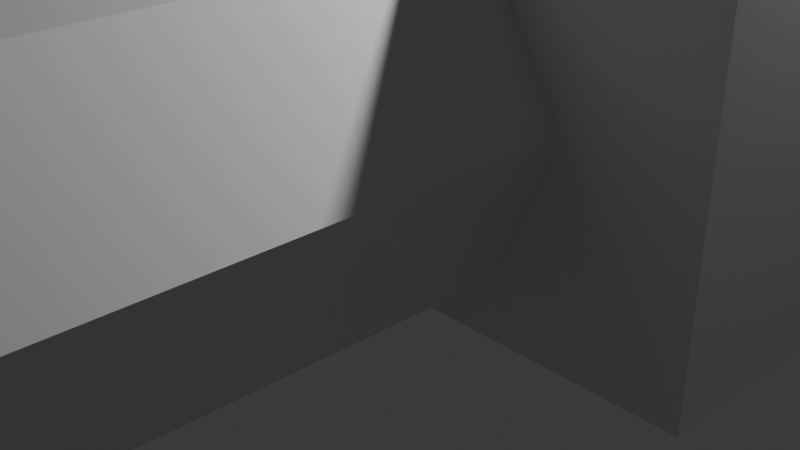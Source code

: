 # Source: Untitled.blend  (saved by Blender 5.2.45; exported with 4.5.12 LTS)
import bpy
from mathutils import Matrix  # noqa: F401  (used for matrix-valued properties, if any)

bpy.ops.wm.read_factory_settings(use_empty=True)
scene = bpy.context.scene
scene.name = 'Scene'

# ---- collections
col_collection = bpy.data.collections.new('Collection'); scene.collection.children.link(col_collection)

# ---- world
world_world = bpy.data.worlds.new('World'); scene.world = world_world
world_world.use_nodes = True; world_world.node_tree.nodes.clear()
_N = world_world.node_tree.nodes; _L = world_world.node_tree.links
n0 = _N.new('ShaderNodeOutputWorld'); n0.name = 'World Output'; n0.location = (200, 100)
n1 = _N.new('ShaderNodeBackground'); n1.name = 'Background'; n1.location = (-200, 100)
n1.inputs[0].default_value = (0.05088, 0.05088, 0.05088, 1.0)
_L.new(n1.outputs[0], n0.inputs[0])
n0.is_active_output = True
world_world.color = (0.05088, 0.05088, 0.05088)
world_world.sun_shadow_jitter_overblur = 0.0

# ---- cameras
cam_camera = bpy.data.cameras.new('Camera')
cam_camera.clip_end = 100.0
cam_camera.ortho_scale = 7.314

# ---- lights
light_light = bpy.data.lights.new('Light', 'POINT')
light_light.energy = 1000.0
light_light.shadow_soft_size = 0.1

# ---- meshes
me_plane_002 = bpy.data.meshes.new('Plane.002')
me_plane_002.from_pydata([(-2.156, -1.0, 0.5683), (-3.096, 5.0, 0.9042), (-3.096, 5.0, 3.096), (-1.927, -1.0, 3.286), (-4.0, -1.0, 0.0), (-4.0, -1.0, 4.0), (-1.991, -6.724, 1.372), (-4.0, -1.0, 2.107), (-3.096, 5.0, 2.107), (-2.751, -1.0, 2.0), (-1.796, -6.878, 2.155), (-2.079, -5.485, 0.5683), (-1.802, -5.906, 3.131), (-2.751, -5.485, 2.0), (0.0, -1.0, 0.0), (0.0, 5.0, 0.0), (0.0, -1.0, 4.0), (0.0, 5.0, 4.0), (0.0, -1.0, 0.5683), (0.0, -1.0, 3.286), (0.0, -1.0, 0.5683), (0.0, -1.0, 3.286), (0.0, -6.724, 1.372), (0.0, -6.013, 3.286), (0.0, -7.0, 2.0), (0.0, 5.0, 2.107), (0.0, -5.485, 3.286), (0.0, -5.485, 0.5683), (-1.991, -7.0, 2.0), (-0.1959, -6.864, 2.142), (-2.0, -5.759, 3.286), (-0.1969, -6.124, 3.143), (-0.1924, -6.809, 2.095), (-0.1935, -6.07, 3.096), (-1.793, -6.824, 2.107), (-1.799, -5.851, 3.083), (-4.0, 5.0, 0.0), (-0.9042, 5.0, 0.9042), (-4.0, 5.0, 4.0), (-0.9042, 5.0, 3.096), (-4.0, 5.0, 2.107), (-0.9042, 5.0, 2.107)], [(20, 27), (21, 26), (18, 20), (19, 21)], [(40, 7, 5, 38), (41, 8, 2, 39), (18, 0, 4, 14), (9, 3, 5, 7), (13, 11, 6, 28), (0, 9, 7, 4), (37, 1, 8, 41), (36, 4, 7, 40), (3, 9, 13, 30), (11, 13, 9, 0), (6, 22, 24, 28), (11, 27, 22, 6), (3, 19, 16, 5), (5, 16, 17, 38), (4, 36, 15, 14), (30, 26, 19, 3), (0, 18, 27, 11), (26, 30, 23), (28, 30, 13), (12, 10, 34, 35), (29, 10, 28, 24), (31, 29, 24, 23), (12, 31, 23, 30), (10, 12, 30, 28), (32, 33, 35, 34), (29, 31, 33, 32), (31, 12, 35, 33), (10, 29, 32, 34), (1, 37, 15, 36), (39, 2, 38, 17), (8, 1, 36, 40), (2, 8, 40, 38), (37, 41, 25, 15), (41, 39, 17, 25)])
_uv = me_plane_002.uv_layers.new(name='UVMap')
_uv.uv.foreach_set('vector', [0.0, 1.0, 0.0, 0.0, 0.0, 0.0, 0.0, 1.0, 0.387, 1.0, 0.113, 1.0, 0.113, 1.0, 0.387, 1.0, 0.5, 0.0, 0.1013, 0.0, 0.0, 0.0, 0.5, 0.0, 0.1013, 0.0, 0.1013, 0.0, 0.0, 0.0, 0.0, 0.0, 0.1013, 0.0, 0.1013, 0.0, 0.1013, 0.0, 0.1013, 0.0, 0.1013, 0.0, 0.1013, 0.0, 0.0, 0.0, 0.0, 0.0, 0.387, 1.0, 0.113, 1.0, 0.113, 1.0, 0.387, 1.0, 0.0, 1.0, 0.0, 0.0, 0.0, 0.0, 0.0, 1.0, 0.1013, 0.0, 0.1013, 0.0, 0.1013, 0.0, 0.1013, 0.0, 0.1013, 0.0, 0.1013, 0.0, 0.1013, 0.0, 0.1013, 0.0, 0.1013, 0.0, 0.5, 0.0, 0.5, 0.0, 0.1013, 0.0, 0.1013, 0.0, 0.5, 0.0, 0.5, 0.0, 0.1013, 0.0, 0.1013, 0.0, 0.5, 0.0, 0.5, 0.0, 0.0, 0.0, 0.0, 0.0, 0.5, 0.0, 0.5, 1.0, 0.0, 1.0, 0.0, 0.0, 0.0, 1.0, 0.5, 1.0, 0.5, 0.0, 0.1013, 0.0, 0.5, 0.0, 0.5, 0.0, 0.1013, 0.0, 0.1013, 0.0, 0.5, 0.0, 0.5, 0.0, 0.1013, 0.0, 0.5, 0.0, 0.1013, 0.0, 0.0, 0.0, 0.1013, 0.0, 0.1013, 0.0, 0.1013, 0.0, 0.1017, 0.0, 0.129, 0.0, 0.129, 0.0, 0.1017, 0.0, 0.4122, 0.0, 0.129, 0.0, 0.1013, 0.0, 0.5, 0.0, 0.0573, 0.0, 0.4122, 0.0, 0.5, 0.0, 0.0, 0.0, 0.1017, 0.0, 0.0573, 0.0, 0.0, 0.0, 0.1013, 0.0, 0.129, 0.0, 0.1017, 0.0, 0.1013, 0.0, 0.1013, 0.0, 0.4122, 0.0, 0.0573, 0.0, 0.1017, 0.0, 0.129, 0.0, 0.4122, 0.0, 0.0573, 0.0, 0.0573, 0.0, 0.4122, 0.0, 0.0573, 0.0, 0.1017, 0.0, 0.1017, 0.0, 0.0573, 0.0, 0.129, 0.0, 0.4122, 0.0, 0.4122, 0.0, 0.129, 0.0, 0.113, 1.0, 0.387, 1.0, 0.5, 1.0, 0.0, 1.0, 0.387, 1.0, 0.113, 1.0, 0.0, 1.0, 0.5, 1.0, 0.113, 1.0, 0.113, 1.0, 0.0, 1.0, 0.0, 1.0, 0.113, 1.0, 0.113, 1.0, 0.0, 1.0, 0.0, 1.0, 0.387, 1.0, 0.387, 1.0, 0.5, 1.0, 0.5, 1.0, 0.387, 1.0, 0.387, 1.0, 0.5, 1.0, 0.5, 1.0])
me_plane_002.update()

# ---- objects
ob_light = bpy.data.objects.new('Light', light_light)
ob_camera = bpy.data.objects.new('Camera', cam_camera)
ob_plane = bpy.data.objects.new('Plane', me_plane_002)

# ---- transforms, parenting, visibility, modifiers, constraints
ob_light.location = (0.0, 0.0, 0.0)
ob_light.delta_location = (4.076, 1.005, 5.904)
ob_light.delta_rotation_euler = (0.6503, 0.05522, 1.866)
ob_light.lock_rotations_4d = False
ob_light.empty_display_type = 'ARROWS'
ob_light.color = (0.0, 0.0, 0.0, 0.0)
ob_light.lineart.crease_threshold = 0.0
ob_camera.location = (7.359, -6.926, 4.958)
ob_camera.rotation_euler = (1.109, 0.0, 0.8149)
ob_camera.lock_rotations_4d = False
ob_camera.empty_display_type = 'ARROWS'
ob_camera.color = (0.0, 0.0, 0.0, 0.0)
ob_camera.display_type = 'WIRE'
ob_camera.lineart.crease_threshold = 0.0
ob_plane.location = (0.0, 0.0, 0.0)
_m = ob_plane.modifiers.new('Mirror', 'MIRROR')

# ---- collection membership
col_collection.objects.link(ob_light)
col_collection.objects.link(ob_camera)
col_collection.objects.link(ob_plane)

# ---- scene / render settings (as saved in the file)
scene.camera = ob_camera
scene.frame_start = 1; scene.frame_end = 250; scene.frame_set(1)
scene.render.engine = 'BLENDER_EEVEE_NEXT'
scene.render.bake_bias = 0.0
scene.render.bake_samples = 0
scene.render.compositor_device = 'GPU'
scene.eevee.use_volume_custom_range = False
scene.eevee.fast_gi_thickness_near = 0.1
scene.eevee.fast_gi_thickness_far = 0.0
scene.eevee.ray_tracing_options.screen_trace_thickness = 0.1
bpy.context.view_layer.update()
